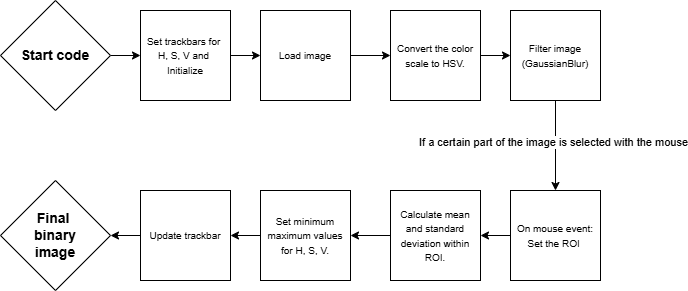

The diagram above was exported from draw.io. Its source (the exported page's mxGraphModel, read from the mxfile embedded in the PNG):
<mxGraphModel dx="1042" dy="535" grid="1" gridSize="10" guides="1" tooltips="1" connect="1" arrows="1" fold="1" page="1" pageScale="1" pageWidth="827" pageHeight="1169" math="0" shadow="0">
  <root>
    <mxCell id="0" />
    <mxCell id="1" parent="0" />
    <mxCell id="1iLQjczauq1vqLFW0occ-8" value="" style="edgeStyle=orthogonalEdgeStyle;rounded=0;orthogonalLoop=1;jettySize=auto;html=1;" edge="1" parent="1" source="1iLQjczauq1vqLFW0occ-1" target="1iLQjczauq1vqLFW0occ-3">
      <mxGeometry relative="1" as="geometry" />
    </mxCell>
    <mxCell id="1iLQjczauq1vqLFW0occ-1" value="&lt;font style=&quot;font-size: 10px;&quot;&gt;Set trackbars for&amp;nbsp;&lt;/font&gt;&lt;div&gt;&lt;font style=&quot;font-size: 10px;&quot;&gt;H, S, V and&amp;nbsp;&lt;/font&gt;&lt;/div&gt;&lt;div&gt;&lt;font style=&quot;font-size: 10px;&quot;&gt;Initialize&lt;/font&gt;&lt;/div&gt;" style="whiteSpace=wrap;html=1;aspect=fixed;" vertex="1" parent="1">
      <mxGeometry x="180" y="270" width="90" height="90" as="geometry" />
    </mxCell>
    <mxCell id="1iLQjczauq1vqLFW0occ-7" value="" style="edgeStyle=orthogonalEdgeStyle;rounded=0;orthogonalLoop=1;jettySize=auto;html=1;" edge="1" parent="1" source="1iLQjczauq1vqLFW0occ-2" target="1iLQjczauq1vqLFW0occ-1">
      <mxGeometry relative="1" as="geometry" />
    </mxCell>
    <mxCell id="1iLQjczauq1vqLFW0occ-2" value="&lt;b&gt;&lt;font style=&quot;font-size: 14px;&quot;&gt;Start code&lt;/font&gt;&lt;/b&gt;" style="rhombus;whiteSpace=wrap;html=1;" vertex="1" parent="1">
      <mxGeometry x="40" y="260" width="110" height="110" as="geometry" />
    </mxCell>
    <mxCell id="1iLQjczauq1vqLFW0occ-9" value="" style="edgeStyle=orthogonalEdgeStyle;rounded=0;orthogonalLoop=1;jettySize=auto;html=1;" edge="1" parent="1" source="1iLQjczauq1vqLFW0occ-3" target="1iLQjczauq1vqLFW0occ-4">
      <mxGeometry relative="1" as="geometry" />
    </mxCell>
    <mxCell id="1iLQjczauq1vqLFW0occ-3" value="&lt;font style=&quot;font-size: 10px;&quot;&gt;Load image&lt;/font&gt;" style="whiteSpace=wrap;html=1;aspect=fixed;" vertex="1" parent="1">
      <mxGeometry x="300" y="270" width="90" height="90" as="geometry" />
    </mxCell>
    <mxCell id="1iLQjczauq1vqLFW0occ-18" value="" style="edgeStyle=orthogonalEdgeStyle;rounded=0;orthogonalLoop=1;jettySize=auto;html=1;" edge="1" parent="1" source="1iLQjczauq1vqLFW0occ-4" target="1iLQjczauq1vqLFW0occ-5">
      <mxGeometry relative="1" as="geometry" />
    </mxCell>
    <mxCell id="1iLQjczauq1vqLFW0occ-4" value="&lt;font style=&quot;font-size: 10px;&quot;&gt;Convert the color scale to HSV.&lt;/font&gt;" style="whiteSpace=wrap;html=1;aspect=fixed;" vertex="1" parent="1">
      <mxGeometry x="430" y="270" width="90" height="90" as="geometry" />
    </mxCell>
    <mxCell id="1iLQjczauq1vqLFW0occ-26" value="" style="edgeStyle=orthogonalEdgeStyle;rounded=0;orthogonalLoop=1;jettySize=auto;html=1;" edge="1" parent="1" source="1iLQjczauq1vqLFW0occ-5" target="1iLQjczauq1vqLFW0occ-25">
      <mxGeometry relative="1" as="geometry" />
    </mxCell>
    <mxCell id="1iLQjczauq1vqLFW0occ-27" value="If a certain part of the image is selected with the mouse" style="edgeLabel;html=1;align=center;verticalAlign=middle;resizable=0;points=[];" vertex="1" connectable="0" parent="1iLQjczauq1vqLFW0occ-26">
      <mxGeometry x="-0.095" y="-3" relative="1" as="geometry">
        <mxPoint as="offset" />
      </mxGeometry>
    </mxCell>
    <mxCell id="1iLQjczauq1vqLFW0occ-5" value="&lt;font style=&quot;font-size: 10px;&quot;&gt;Filter image&lt;/font&gt;&lt;div&gt;&lt;font style=&quot;font-size: 10px;&quot;&gt;(GaussianBlur)&lt;/font&gt;&lt;/div&gt;" style="whiteSpace=wrap;html=1;aspect=fixed;" vertex="1" parent="1">
      <mxGeometry x="550" y="270" width="90" height="90" as="geometry" />
    </mxCell>
    <mxCell id="1iLQjczauq1vqLFW0occ-34" value="" style="edgeStyle=orthogonalEdgeStyle;rounded=0;orthogonalLoop=1;jettySize=auto;html=1;" edge="1" parent="1" source="1iLQjczauq1vqLFW0occ-25" target="1iLQjczauq1vqLFW0occ-28">
      <mxGeometry relative="1" as="geometry" />
    </mxCell>
    <mxCell id="1iLQjczauq1vqLFW0occ-25" value="&lt;font style=&quot;font-size: 10px;&quot;&gt;On mouse event:&lt;/font&gt;&lt;div&gt;&lt;font style=&quot;font-size: 10px;&quot;&gt;Set the ROI&amp;nbsp;&lt;/font&gt;&lt;/div&gt;" style="whiteSpace=wrap;html=1;aspect=fixed;" vertex="1" parent="1">
      <mxGeometry x="550" y="450" width="90" height="90" as="geometry" />
    </mxCell>
    <mxCell id="1iLQjczauq1vqLFW0occ-36" value="" style="edgeStyle=orthogonalEdgeStyle;rounded=0;orthogonalLoop=1;jettySize=auto;html=1;" edge="1" parent="1" source="1iLQjczauq1vqLFW0occ-28" target="1iLQjczauq1vqLFW0occ-30">
      <mxGeometry relative="1" as="geometry" />
    </mxCell>
    <mxCell id="1iLQjczauq1vqLFW0occ-28" value="&lt;font style=&quot;font-size: 10px;&quot;&gt;Calculate mean and standard deviation within ROI.&lt;/font&gt;" style="whiteSpace=wrap;html=1;aspect=fixed;" vertex="1" parent="1">
      <mxGeometry x="430" y="450" width="90" height="90" as="geometry" />
    </mxCell>
    <mxCell id="1iLQjczauq1vqLFW0occ-37" value="" style="edgeStyle=orthogonalEdgeStyle;rounded=0;orthogonalLoop=1;jettySize=auto;html=1;" edge="1" parent="1" source="1iLQjczauq1vqLFW0occ-30" target="1iLQjczauq1vqLFW0occ-32">
      <mxGeometry relative="1" as="geometry" />
    </mxCell>
    <mxCell id="1iLQjczauq1vqLFW0occ-30" value="&lt;font style=&quot;font-size: 10px;&quot;&gt;Set minimum maximum values for H, S, V.&lt;/font&gt;" style="whiteSpace=wrap;html=1;aspect=fixed;" vertex="1" parent="1">
      <mxGeometry x="300" y="450" width="90" height="90" as="geometry" />
    </mxCell>
    <mxCell id="1iLQjczauq1vqLFW0occ-45" value="" style="edgeStyle=orthogonalEdgeStyle;rounded=0;orthogonalLoop=1;jettySize=auto;html=1;" edge="1" parent="1" source="1iLQjczauq1vqLFW0occ-32" target="1iLQjczauq1vqLFW0occ-44">
      <mxGeometry relative="1" as="geometry" />
    </mxCell>
    <mxCell id="1iLQjczauq1vqLFW0occ-32" value="&lt;span style=&quot;font-size: 10px;&quot;&gt;Update trackbar&lt;/span&gt;" style="whiteSpace=wrap;html=1;aspect=fixed;" vertex="1" parent="1">
      <mxGeometry x="180" y="450" width="90" height="90" as="geometry" />
    </mxCell>
    <mxCell id="1iLQjczauq1vqLFW0occ-44" value="&lt;b&gt;&lt;font style=&quot;font-size: 14px;&quot;&gt;Final&amp;nbsp;&lt;/font&gt;&lt;/b&gt;&lt;div&gt;&lt;b&gt;&lt;font style=&quot;font-size: 14px;&quot;&gt;binary&lt;/font&gt;&lt;/b&gt;&lt;/div&gt;&lt;div&gt;&lt;b&gt;&lt;font style=&quot;font-size: 14px;&quot;&gt;image&lt;/font&gt;&lt;/b&gt;&lt;/div&gt;" style="rhombus;whiteSpace=wrap;html=1;" vertex="1" parent="1">
      <mxGeometry x="40" y="440" width="110" height="110" as="geometry" />
    </mxCell>
  </root>
</mxGraphModel>